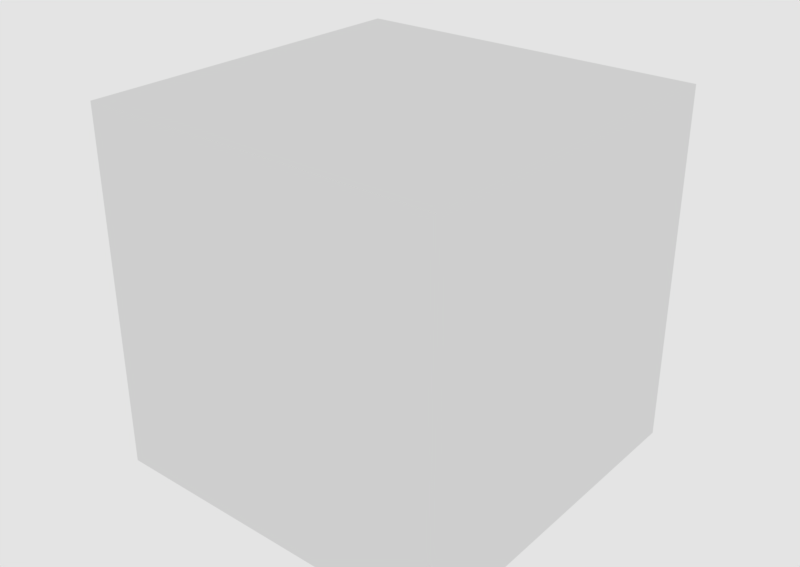 # Source: CuboTESText.blend  (saved by Blender 2.79.0; exported with 4.5.12 LTS)
import bpy
from mathutils import Matrix  # noqa: F401  (used for matrix-valued properties, if any)

bpy.ops.wm.read_factory_settings(use_empty=True)
scene = bpy.context.scene
scene.name = 'Scene'

# ---- collections
col_collection_1 = bpy.data.collections.new('Collection 1'); scene.collection.children.link(col_collection_1)

# ---- world
world_world = bpy.data.worlds.new('World'); scene.world = world_world
world_world.color = (0.7743, 0.7743, 0.7743)
world_world.use_sun_shadow = False
world_world.sun_shadow_jitter_overblur = 0.0
world_world.cycles.sampling_method = 'MANUAL'

# ---- meshes
me_cube = bpy.data.meshes.new('Cube')
me_cube.from_pydata([(-0.25, -0.25, 0.0), (-0.25, -0.25, 0.5), (-0.25, 0.25, 0.0), (-0.25, 0.25, 0.5), (0.25, -0.25, 0.0), (0.25, -0.25, 0.5), (0.25, 0.25, 0.0), (0.25, 0.25, 0.5), (-0.2211, -0.2211, 0.02887), (-0.2211, -0.2211, 0.4711), (-0.2211, 0.2211, 0.02887), (-0.2211, 0.2211, 0.4711), (0.2211, -0.2211, 0.02887), (0.2211, -0.2211, 0.4711), (0.2211, 0.2211, 0.02887), (0.2211, 0.2211, 0.4711)], [], [(0, 1, 3, 2), (2, 3, 7, 6), (6, 7, 5, 4), (4, 5, 1, 0), (2, 6, 4, 0), (7, 3, 1, 5), (8, 10, 11, 9), (10, 14, 15, 11), (14, 12, 13, 15), (12, 8, 9, 13), (10, 8, 12, 14), (15, 13, 9, 11)])
me_cube.use_remesh_preserve_volume = False
me_cube.use_remesh_preserve_attributes = False
me_cube.use_mirror_vertex_groups = False
me_cube.update()

# ---- objects
ob_cube = bpy.data.objects.new('Cube', me_cube)

# ---- transforms, parenting, visibility, modifiers, constraints
ob_cube.location = (0.0, 0.0, 0.0)
ob_cube.lineart.crease_threshold = 0.0

# ---- collection membership
col_collection_1.objects.link(ob_cube)

# ---- scene / render settings (as saved in the file)
scene.frame_start = 1; scene.frame_end = 250; scene.frame_set(1)
scene.render.engine = 'CYCLES'
scene.render.resolution_x = 6000
scene.render.resolution_y = 4255
scene.render.dither_intensity = 0.0
scene.cycles.use_denoising = False
scene.cycles.samples = 1000
scene.cycles.sampling_pattern = 'TABULATED_SOBOL'
scene.cycles.use_adaptive_sampling = False
scene.cycles.use_light_tree = False
scene.cycles.blur_glossy = 0.0
scene.cycles.sample_clamp_indirect = 0.0
scene.view_settings.view_transform = 'Standard'
bpy.context.view_layer.update()

# ---- added for rendering (the .blend has no active camera): camera
cam_auto = bpy.data.cameras.new('AutoCamera')
cam_auto.lens = 50.0
cam_auto.sensor_width = 36.0
cam_auto.clip_end = 1000.0
ob_auto_camera = bpy.data.objects.new('AutoCamera', cam_auto)
scene.collection.objects.link(ob_auto_camera)
ob_auto_camera.location = (0.801268, -0.961522, 0.891014)
ob_auto_camera.rotation_euler = (1.09748, -7.21219e-08, 0.694738)
scene.camera = ob_auto_camera
bpy.context.view_layer.update()
